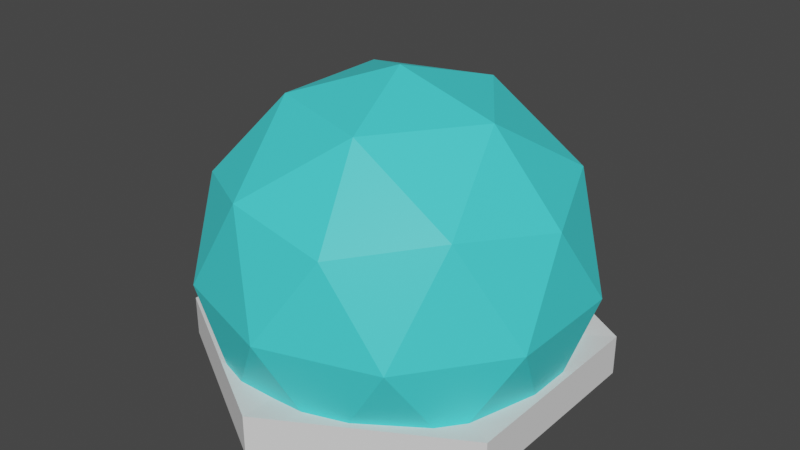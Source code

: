 # Source: TreeGlass.blend  (saved by Blender 2.80.74; exported with 4.5.12 LTS)
import bpy
from mathutils import Matrix  # noqa: F401  (used for matrix-valued properties, if any)

bpy.ops.wm.read_factory_settings(use_empty=True)
scene = bpy.context.scene
scene.name = 'Scene'

# ---- collections
col_collection = bpy.data.collections.new('Collection'); scene.collection.children.link(col_collection)

# ---- materials (node trees are filled in below, after node groups)
mat_material = bpy.data.materials.new('Material')
mat_material.surface_render_method = 'BLENDED'
mat_material.blend_method = 'BLEND'
mat_material.use_transparent_shadow = False

# ---- material node trees
mat_material.use_nodes = True; mat_material.node_tree.nodes.clear()
_N = mat_material.node_tree.nodes; _L = mat_material.node_tree.links
n0 = _N.new('ShaderNodeOutputMaterial'); n0.name = 'Material Output'; n0.location = (300, 300)
n1 = _N.new('ShaderNodeBsdfPrincipled'); n1.name = 'Principled BSDF'; n1.location = (10, 300)
n1.distribution = 'GGX'
n1.subsurface_method = 'BURLEY'
n1.inputs[0].default_value = (0.06274, 0.7771, 0.8, 0.4714)
n1.inputs[3].default_value = 1.45
n1.inputs[13].default_value = 0.45
n1.inputs[27].default_value = (0.0, 0.0, 0.0, 1.0)
n1.inputs[28].default_value = 1.0
_L.new(n1.outputs[0], n0.inputs[0])
n0.is_active_output = True

# ---- world
world_world = bpy.data.worlds.new('World'); scene.world = world_world
world_world.use_nodes = True; world_world.node_tree.nodes.clear()
_N = world_world.node_tree.nodes; _L = world_world.node_tree.links
n0 = _N.new('ShaderNodeOutputWorld'); n0.name = 'World Output'; n0.location = (300, 300)
n1 = _N.new('ShaderNodeBackground'); n1.name = 'Background'; n1.location = (10, 300)
n1.inputs[0].default_value = (0.05088, 0.05088, 0.05088, 1.0)
_L.new(n1.outputs[0], n0.inputs[0])
n0.is_active_output = True
world_world.color = (0.05088, 0.05088, 0.05088)
world_world.use_sun_shadow = False
world_world.sun_shadow_jitter_overblur = 0.0

# ---- meshes
me_cube_002 = bpy.data.meshes.new('Cube.002')
me_cube_002.from_pydata([(-1.0, -1.0, 0.0), (-0.5925, -0.5925, 13.26), (-1.0, 1.0, 0.0), (-0.5925, 0.5925, 13.26), (1.0, -1.0, 0.0), (0.5925, -0.5925, 13.26), (1.0, 1.0, 0.0), (0.5925, 0.5925, 13.26), (-0.721, 0.721, 6.911), (0.7204, 0.7204, 6.932), (-0.7632, 0.7632, 5.324), (0.7626, 0.7626, 5.349), (-0.4813, 3.827, 9.003), (-1.328, 3.835, 8.993), (-1.353, 4.409, 8.258), (-0.4566, 4.4, 8.27), (-1.573, 5.599, 11.77), (-2.157, 5.608, 11.77), (-2.174, 6.25, 11.73), (-1.555, 6.24, 11.73), (0.7082, 0.7082, 7.391), (0.7077, -0.7077, 7.408), (0.6751, -0.6751, 8.635), (0.6755, 0.6755, 8.619), (3.394, -0.6672, 9.511), (3.89, -0.6464, 8.907), (3.388, -1.526, 9.519), (3.883, -1.547, 8.916), (4.825, -2.519, 11.63), (5.304, -2.506, 11.55), (4.819, -3.053, 11.63), (5.298, -3.066, 11.55), (1.045, 3.974, 11.69), (7.851, 2.928, 17.51), (4.513, -4.221, 13.15), (-4.416, -3.157, 12.48), (-6.596, 4.649, 16.43), (0.9243, 7.627, 18.86), (6.596, -4.85, 21.9), (-0.9857, -8.611, 18.79), (-7.849, -3.129, 20.81), (-3.453, 3.195, 23.52), (3.151, 1.941, 23.79), (-1.102, -3.468, 25.33), (5.405, 0.3335, 11.95), (9.874, -0.9666, 13.86), (7.96, -3.52, 9.971), (2.988, -3.879, 10.64), (1.829, -1.548, 14.95), (6.085, 0.2525, 16.93), (10.22, -5.983, 13.73), (5.963, -7.783, 11.74), (2.174, -6.564, 14.82), (4.087, -4.01, 18.7), (8.13, -3.673, 16.82), (6.571, -7.672, 16.56), (-5.38, 9.438, 18.08), (-0.9965, 12.69, 16.91), (-5.485, 11.5, 12.9), (-7.943, 6.053, 14.48), (-4.977, 3.996, 19.49), (-0.703, 7.576, 20.5), (0.4236, 10.55, 11.37), (-3.867, 6.379, 9.847), (-3.553, 1.743, 13.92), (0.9315, 3.052, 17.96), (3.37, 8.481, 16.37), (1.618, 4.524, 12.0), (0.0332, 19.4, -1.021), (0.02417, 14.13, 2.538), (16.82, 9.673, -1.021), (12.25, 7.042, 2.538), (16.79, -9.731, -1.021), (12.22, -7.084, 2.538), (-0.0332, -19.4, -1.021), (-0.02417, -14.13, 2.538), (-16.82, -9.673, -1.021), (-12.25, -7.042, 2.538), (-16.79, 9.731, -1.021), (-12.22, 7.084, 2.538), (16.82, 9.673, 2.819), (0.0332, 19.4, 2.819), (16.79, -9.731, 2.819), (-0.0332, -19.4, 2.819), (-16.82, -9.673, 2.819), (-16.79, 9.731, 2.819), (12.25, 7.042, -2.469), (0.02417, 14.13, -2.469), (12.22, -7.084, -2.469), (-0.02417, -14.13, -2.469), (-12.25, -7.042, -2.469), (-12.22, 7.084, -2.469)], [], [(0, 1, 3, 8, 10, 2), (2, 10, 11, 6), (6, 11, 9, 20, 21, 4), (4, 21, 22, 5, 1, 0), (2, 6, 4, 0), (7, 3, 1, 5), (12, 15, 19, 16), (9, 8, 3, 7, 23, 20), (11, 10, 14, 15), (10, 8, 13, 14), (9, 11, 15, 12), (8, 9, 12, 13), (19, 18, 17, 16), (13, 12, 16, 17), (15, 14, 18, 19), (14, 13, 17, 18), (27, 25, 29, 31), (23, 22, 26, 24), (22, 23, 7, 5), (22, 21, 27, 26), (21, 20, 25, 27), (20, 23, 24, 25), (31, 29, 28, 30), (25, 24, 28, 29), (24, 26, 30, 28), (26, 27, 31, 30), (32, 33, 34), (33, 32, 37), (32, 34, 35), (32, 35, 36), (32, 36, 37), (33, 37, 42), (34, 33, 38), (35, 34, 39), (36, 35, 40), (37, 36, 41), (33, 42, 38), (34, 38, 39), (35, 39, 40), (36, 40, 41), (37, 41, 42), (38, 42, 43), (39, 38, 43), (40, 39, 43), (41, 40, 43), (42, 41, 43), (44, 45, 46), (45, 44, 49), (44, 46, 47), (44, 47, 48), (44, 48, 49), (45, 49, 54), (46, 45, 50), (47, 46, 51), (48, 47, 52), (49, 48, 53), (45, 54, 50), (46, 50, 51), (47, 51, 52), (48, 52, 53), (49, 53, 54), (50, 54, 55), (51, 50, 55), (52, 51, 55), (53, 52, 55), (54, 53, 55), (56, 57, 58), (57, 56, 61), (56, 58, 59), (56, 59, 60), (56, 60, 61), (57, 61, 66), (58, 57, 62), (59, 58, 63), (60, 59, 64), (61, 60, 65), (57, 66, 62), (58, 62, 63), (59, 63, 64), (60, 64, 65), (61, 65, 66), (62, 66, 67), (63, 62, 67), (64, 63, 67), (65, 64, 67), (66, 65, 67), (68, 81, 80, 70), (70, 80, 82, 72), (72, 82, 83, 74), (74, 83, 84, 76), (75, 73, 88, 89), (76, 84, 85, 78), (78, 85, 81, 68), (69, 71, 80, 81), (71, 73, 82, 80), (73, 75, 83, 82), (75, 77, 84, 83), (77, 79, 85, 84), (79, 69, 81, 85), (71, 69, 87, 86), (69, 79, 91, 87), (77, 75, 89, 90), (73, 71, 86, 88), (79, 77, 90, 91)])
_uv = me_cube_002.uv_layers.new(name='UVMap')
_uv.uv.foreach_set('vector', [0.5346, 0.9194, 0.5279, 0.9194, 0.5279, 0.9127, 0.53, 0.9127, 0.5307, 0.9127, 0.5346, 0.9127, 0.5346, 0.9127, 0.5307, 0.9127, 0.5307, 0.906, 0.5346, 0.906, 0.5346, 0.906, 0.5307, 0.906, 0.53, 0.906, 0.5298, 0.906, 0.5298, 0.8993, 0.5346, 0.8993, 0.5346, 0.8993, 0.5298, 0.8993, 0.5292, 0.8993, 0.5279, 0.8993, 0.5279, 0.8926, 0.5346, 0.8926, 0.5412, 0.906, 0.5346, 0.906, 0.5346, 0.8993, 0.5412, 0.8993, 0.5279, 0.906, 0.5212, 0.906, 0.5212, 0.8993, 0.5279, 0.8993, 0.53, 0.906, 0.5307, 0.906, 0.5307, 0.906, 0.53, 0.906, 0.53, 0.906, 0.53, 0.9127, 0.5279, 0.9127, 0.5279, 0.906, 0.5292, 0.906, 0.5298, 0.906, 0.5307, 0.906, 0.5307, 0.9127, 0.5307, 0.9127, 0.5307, 0.906, 0.5307, 0.9127, 0.53, 0.9127, 0.53, 0.9127, 0.5307, 0.9127, 0.53, 0.906, 0.5307, 0.906, 0.5307, 0.906, 0.53, 0.906, 0.53, 0.9127, 0.53, 0.906, 0.53, 0.906, 0.53, 0.9127, 0.5307, 0.906, 0.5307, 0.9127, 0.53, 0.9127, 0.53, 0.906, 0.53, 0.9127, 0.53, 0.906, 0.53, 0.906, 0.53, 0.9127, 0.5307, 0.906, 0.5307, 0.9127, 0.5307, 0.9127, 0.5307, 0.906, 0.5307, 0.9127, 0.53, 0.9127, 0.53, 0.9127, 0.5307, 0.9127, 0.5298, 0.8993, 0.5298, 0.906, 0.5298, 0.906, 0.5298, 0.8993, 0.5292, 0.906, 0.5292, 0.8993, 0.5292, 0.8993, 0.5292, 0.906, 0.5292, 0.8993, 0.5292, 0.906, 0.5279, 0.906, 0.5279, 0.8993, 0.5292, 0.8993, 0.5298, 0.8993, 0.5298, 0.8993, 0.5292, 0.8993, 0.5298, 0.8993, 0.5298, 0.906, 0.5298, 0.906, 0.5298, 0.8993, 0.5298, 0.906, 0.5292, 0.906, 0.5292, 0.906, 0.5298, 0.906, 0.5298, 0.8993, 0.5298, 0.906, 0.5292, 0.906, 0.5292, 0.8993, 0.5298, 0.906, 0.5292, 0.906, 0.5292, 0.906, 0.5298, 0.906, 0.5292, 0.906, 0.5292, 0.8993, 0.5292, 0.8993, 0.5292, 0.906, 0.5292, 0.8993, 0.5298, 0.8993, 0.5298, 0.8993, 0.5292, 0.8993, 0.4131, 0.6542, 0.4105, 0.6587, 0.4157, 0.6587, 0.4105, 0.6587, 0.4079, 0.6542, 0.4053, 0.6587, 0.3923, 0.6542, 0.3898, 0.6587, 0.3949, 0.6587, 0.3975, 0.6542, 0.3949, 0.6587, 0.4001, 0.6587, 0.4027, 0.6542, 0.4001, 0.6587, 0.4053, 0.6587, 0.4105, 0.6587, 0.4053, 0.6587, 0.4079, 0.6632, 0.4157, 0.6587, 0.4105, 0.6587, 0.4131, 0.6632, 0.3949, 0.6587, 0.3898, 0.6587, 0.3923, 0.6632, 0.4001, 0.6587, 0.3949, 0.6587, 0.3975, 0.6632, 0.4053, 0.6587, 0.4001, 0.6587, 0.4027, 0.6632, 0.4105, 0.6587, 0.4079, 0.6632, 0.4131, 0.6632, 0.4157, 0.6587, 0.4131, 0.6632, 0.4183, 0.6632, 0.3949, 0.6587, 0.3923, 0.6632, 0.3975, 0.6632, 0.4001, 0.6587, 0.3975, 0.6632, 0.4027, 0.6632, 0.4053, 0.6587, 0.4027, 0.6632, 0.4079, 0.6632, 0.4131, 0.6632, 0.4079, 0.6632, 0.4105, 0.6677, 0.4183, 0.6632, 0.4131, 0.6632, 0.4157, 0.6677, 0.3975, 0.6632, 0.3923, 0.6632, 0.3949, 0.6677, 0.4027, 0.6632, 0.3975, 0.6632, 0.4001, 0.6677, 0.4079, 0.6632, 0.4027, 0.6632, 0.4053, 0.6677, 0.4131, 0.6542, 0.4105, 0.6587, 0.4157, 0.6587, 0.4105, 0.6587, 0.4079, 0.6542, 0.4053, 0.6587, 0.3923, 0.6542, 0.3898, 0.6587, 0.3949, 0.6587, 0.3975, 0.6542, 0.3949, 0.6587, 0.4001, 0.6587, 0.4027, 0.6542, 0.4001, 0.6587, 0.4053, 0.6587, 0.4105, 0.6587, 0.4053, 0.6587, 0.4079, 0.6632, 0.4157, 0.6587, 0.4105, 0.6587, 0.4131, 0.6632, 0.3949, 0.6587, 0.3898, 0.6587, 0.3923, 0.6632, 0.4001, 0.6587, 0.3949, 0.6587, 0.3975, 0.6632, 0.4053, 0.6587, 0.4001, 0.6587, 0.4027, 0.6632, 0.4105, 0.6587, 0.4079, 0.6632, 0.4131, 0.6632, 0.4157, 0.6587, 0.4131, 0.6632, 0.4183, 0.6632, 0.3949, 0.6587, 0.3923, 0.6632, 0.3975, 0.6632, 0.4001, 0.6587, 0.3975, 0.6632, 0.4027, 0.6632, 0.4053, 0.6587, 0.4027, 0.6632, 0.4079, 0.6632, 0.4131, 0.6632, 0.4079, 0.6632, 0.4105, 0.6677, 0.4183, 0.6632, 0.4131, 0.6632, 0.4157, 0.6677, 0.3975, 0.6632, 0.3923, 0.6632, 0.3949, 0.6677, 0.4027, 0.6632, 0.3975, 0.6632, 0.4001, 0.6677, 0.4079, 0.6632, 0.4027, 0.6632, 0.4053, 0.6677, 0.4131, 0.6542, 0.4105, 0.6587, 0.4157, 0.6587, 0.4105, 0.6587, 0.4079, 0.6542, 0.4053, 0.6587, 0.3923, 0.6542, 0.3898, 0.6587, 0.3949, 0.6587, 0.3975, 0.6542, 0.3949, 0.6587, 0.4001, 0.6587, 0.4027, 0.6542, 0.4001, 0.6587, 0.4053, 0.6587, 0.4105, 0.6587, 0.4053, 0.6587, 0.4079, 0.6632, 0.4157, 0.6587, 0.4105, 0.6587, 0.4131, 0.6632, 0.3949, 0.6587, 0.3898, 0.6587, 0.3923, 0.6632, 0.4001, 0.6587, 0.3949, 0.6587, 0.3975, 0.6632, 0.4053, 0.6587, 0.4001, 0.6587, 0.4027, 0.6632, 0.4105, 0.6587, 0.4079, 0.6632, 0.4131, 0.6632, 0.4157, 0.6587, 0.4131, 0.6632, 0.4183, 0.6632, 0.3949, 0.6587, 0.3923, 0.6632, 0.3975, 0.6632, 0.4001, 0.6587, 0.3975, 0.6632, 0.4027, 0.6632, 0.4053, 0.6587, 0.4027, 0.6632, 0.4079, 0.6632, 0.4131, 0.6632, 0.4079, 0.6632, 0.4105, 0.6677, 0.4183, 0.6632, 0.4131, 0.6632, 0.4157, 0.6677, 0.3975, 0.6632, 0.3923, 0.6632, 0.3949, 0.6677, 0.4027, 0.6632, 0.3975, 0.6632, 0.4001, 0.6677, 0.4079, 0.6632, 0.4027, 0.6632, 0.4053, 0.6677, 0.9689, 0.03037, 0.9689, 0.03249, 0.9682, 0.03249, 0.9682, 0.03037, 0.9682, 0.03037, 0.9682, 0.03249, 0.9675, 0.03249, 0.9675, 0.03037, 0.9675, 0.03037, 0.9675, 0.03249, 0.9668, 0.03249, 0.9668, 0.03037, 0.9668, 0.03037, 0.9668, 0.03249, 0.9661, 0.03249, 0.9661, 0.03037, 0.9657, 0.02842, 0.9665, 0.02886, 0.9665, 0.02886, 0.9657, 0.02842, 0.9661, 0.03037, 0.9661, 0.03249, 0.9654, 0.03249, 0.9654, 0.03037, 0.9654, 0.03037, 0.9654, 0.03249, 0.9647, 0.03249, 0.9647, 0.03037, 0.9657, 0.0302, 0.9665, 0.02976, 0.9666, 0.02982, 0.9657, 0.03033, 0.9665, 0.02976, 0.9665, 0.02886, 0.9666, 0.0288, 0.9666, 0.02982, 0.9665, 0.02886, 0.9657, 0.02842, 0.9657, 0.02829, 0.9666, 0.0288, 0.9657, 0.02842, 0.965, 0.02886, 0.9649, 0.0288, 0.9657, 0.02829, 0.965, 0.02886, 0.965, 0.02976, 0.9649, 0.02982, 0.9649, 0.0288, 0.965, 0.02976, 0.9657, 0.0302, 0.9657, 0.03033, 0.9649, 0.02982, 0.9665, 0.02976, 0.9657, 0.0302, 0.9657, 0.0302, 0.9665, 0.02976, 0.9657, 0.0302, 0.965, 0.02976, 0.965, 0.02976, 0.9657, 0.0302, 0.965, 0.02886, 0.9657, 0.02842, 0.9657, 0.02842, 0.965, 0.02886, 0.9665, 0.02886, 0.9665, 0.02976, 0.9665, 0.02976, 0.9665, 0.02886, 0.965, 0.02976, 0.965, 0.02886, 0.965, 0.02886, 0.965, 0.02976])
me_cube_002.use_remesh_preserve_volume = False
me_cube_002.use_remesh_preserve_attributes = False
me_cube_002.use_mirror_vertex_groups = False
me_cube_002.update()
me_icosphere_001 = bpy.data.meshes.new('Icosphere.001')
me_icosphere_001.from_pydata([(13.1, -9.521, 0.6292), (13.1, 9.521, 0.6292), (5.005, -15.41, 16.83), (-13.1, -9.521, 16.83), (-13.1, 9.521, 16.83), (5.005, 15.41, 16.83), (16.2, 0.0, 16.83), (0.0, 0.0, 26.84), (15.41, 0.0, -0.7927), (17.22, -5.596, 8.728), (17.22, 5.596, 8.728), (0.0, -18.11, 8.728), (10.64, -14.65, 8.728), (-17.22, -5.596, 8.728), (-10.64, -14.65, 8.728), (-10.64, 14.65, 8.728), (-17.22, 5.596, 8.728), (10.64, 14.65, 8.728), (0.0, 18.11, 8.728), (12.46, -9.055, 18.25), (-4.761, -14.65, 18.25), (-15.41, 0.0, 18.25), (-4.761, 14.65, 18.25), (12.46, 9.055, 18.25), (2.942, -9.055, 24.13), (9.521, 0.0, 24.13), (-7.703, -5.596, 24.13), (-7.703, 5.596, 24.13), (2.942, 9.055, 24.13), (4.761, -14.65, -0.7927), (-5.005, -15.41, 0.6292), (-12.46, -9.055, -0.7927), (-16.2, 0.0, 0.6293), (-12.46, 9.055, -0.7927), (-5.005, 15.41, 0.6292), (4.761, 14.65, -0.7927)], [], [(0, 8, 9), (30, 29, 11), (32, 31, 13), (34, 33, 15), (1, 35, 17), (0, 9, 12), (30, 11, 14), (32, 13, 16), (34, 15, 18), (1, 17, 10), (2, 19, 24), (3, 20, 26), (4, 21, 27), (5, 22, 28), (6, 23, 25), (25, 28, 7), (25, 23, 28), (23, 5, 28), (28, 27, 7), (28, 22, 27), (22, 4, 27), (27, 26, 7), (27, 21, 26), (21, 3, 26), (26, 24, 7), (26, 20, 24), (20, 2, 24), (24, 25, 7), (24, 19, 25), (19, 6, 25), (10, 23, 6), (10, 17, 23), (17, 5, 23), (18, 22, 5), (18, 15, 22), (15, 4, 22), (16, 21, 4), (16, 13, 21), (13, 3, 21), (14, 20, 3), (14, 11, 20), (11, 2, 20), (12, 19, 2), (12, 9, 19), (9, 6, 19), (17, 18, 5), (17, 35, 18), (35, 34, 18), (15, 16, 4), (15, 33, 16), (33, 32, 16), (13, 14, 3), (13, 31, 14), (31, 30, 14), (11, 12, 2), (11, 29, 12), (29, 0, 12), (9, 10, 6), (9, 8, 10), (8, 1, 10)])
_uv = me_icosphere_001.uv_layers.new(name='UVMap')
_uv.uv.foreach_set('vector', [0.7273, 0.1575, 0.6364, 0.1575, 0.6818, 0.2362, 0.9091, 0.1575, 0.8182, 0.1575, 0.8636, 0.2362, 0.1818, 0.1575, 0.09091, 0.1575, 0.1364, 0.2362, 0.3636, 0.1575, 0.2727, 0.1575, 0.3182, 0.2362, 0.5455, 0.1575, 0.4545, 0.1575, 0.5, 0.2362, 0.7273, 0.1575, 0.6818, 0.2362, 0.7727, 0.2362, 0.9091, 0.1575, 0.8636, 0.2362, 0.9545, 0.2362, 0.1818, 0.1575, 0.1364, 0.2362, 0.2273, 0.2362, 0.3636, 0.1575, 0.3182, 0.2362, 0.4091, 0.2362, 0.5455, 0.1575, 0.5, 0.2362, 0.5909, 0.2362, 0.8182, 0.3149, 0.7273, 0.3149, 0.7727, 0.3937, 1.0, 0.3149, 0.9091, 0.3149, 0.9545, 0.3937, 0.2727, 0.3149, 0.1818, 0.3149, 0.2273, 0.3937, 0.4545, 0.3149, 0.3636, 0.3149, 0.4091, 0.3937, 0.6364, 0.3149, 0.5455, 0.3149, 0.5909, 0.3937, 0.5909, 0.3937, 0.5, 0.3937, 0.5455, 0.4724, 0.5909, 0.3937, 0.5455, 0.3149, 0.5, 0.3937, 0.5455, 0.3149, 0.4545, 0.3149, 0.5, 0.3937, 0.4091, 0.3937, 0.3182, 0.3937, 0.3636, 0.4724, 0.4091, 0.3937, 0.3636, 0.3149, 0.3182, 0.3937, 0.3636, 0.3149, 0.2727, 0.3149, 0.3182, 0.3937, 0.2273, 0.3937, 0.1364, 0.3937, 0.1818, 0.4724, 0.2273, 0.3937, 0.1818, 0.3149, 0.1364, 0.3937, 0.1818, 0.3149, 0.09091, 0.3149, 0.1364, 0.3937, 0.9545, 0.3937, 0.8636, 0.3937, 0.9091, 0.4724, 0.9545, 0.3937, 0.9091, 0.3149, 0.8636, 0.3937, 0.9091, 0.3149, 0.8182, 0.3149, 0.8636, 0.3937, 0.7727, 0.3937, 0.6818, 0.3937, 0.7273, 0.4724, 0.7727, 0.3937, 0.7273, 0.3149, 0.6818, 0.3937, 0.7273, 0.3149, 0.6364, 0.3149, 0.6818, 0.3937, 0.5909, 0.2362, 0.5455, 0.3149, 0.6364, 0.3149, 0.5909, 0.2362, 0.5, 0.2362, 0.5455, 0.3149, 0.5, 0.2362, 0.4545, 0.3149, 0.5455, 0.3149, 0.4091, 0.2362, 0.3636, 0.3149, 0.4545, 0.3149, 0.4091, 0.2362, 0.3182, 0.2362, 0.3636, 0.3149, 0.3182, 0.2362, 0.2727, 0.3149, 0.3636, 0.3149, 0.2273, 0.2362, 0.1818, 0.3149, 0.2727, 0.3149, 0.2273, 0.2362, 0.1364, 0.2362, 0.1818, 0.3149, 0.1364, 0.2362, 0.09091, 0.3149, 0.1818, 0.3149, 0.9545, 0.2362, 0.9091, 0.3149, 1.0, 0.3149, 0.9545, 0.2362, 0.8636, 0.2362, 0.9091, 0.3149, 0.8636, 0.2362, 0.8182, 0.3149, 0.9091, 0.3149, 0.7727, 0.2362, 0.7273, 0.3149, 0.8182, 0.3149, 0.7727, 0.2362, 0.6818, 0.2362, 0.7273, 0.3149, 0.6818, 0.2362, 0.6364, 0.3149, 0.7273, 0.3149, 0.5, 0.2362, 0.4091, 0.2362, 0.4545, 0.3149, 0.5, 0.2362, 0.4545, 0.1575, 0.4091, 0.2362, 0.4545, 0.1575, 0.3636, 0.1575, 0.4091, 0.2362, 0.3182, 0.2362, 0.2273, 0.2362, 0.2727, 0.3149, 0.3182, 0.2362, 0.2727, 0.1575, 0.2273, 0.2362, 0.2727, 0.1575, 0.1818, 0.1575, 0.2273, 0.2362, 0.1364, 0.2362, 0.04545, 0.2362, 0.09091, 0.3149, 0.1364, 0.2362, 0.09091, 0.1575, 0.04545, 0.2362, 0.09091, 0.1575, 0.0, 0.1575, 0.04545, 0.2362, 0.8636, 0.2362, 0.7727, 0.2362, 0.8182, 0.3149, 0.8636, 0.2362, 0.8182, 0.1575, 0.7727, 0.2362, 0.8182, 0.1575, 0.7273, 0.1575, 0.7727, 0.2362, 0.6818, 0.2362, 0.5909, 0.2362, 0.6364, 0.3149, 0.6818, 0.2362, 0.6364, 0.1575, 0.5909, 0.2362, 0.6364, 0.1575, 0.5455, 0.1575, 0.5909, 0.2362])
me_icosphere_001.materials.append(mat_material)
me_icosphere_001.use_remesh_preserve_volume = False
me_icosphere_001.use_remesh_preserve_attributes = False
me_icosphere_001.use_mirror_vertex_groups = False
me_icosphere_001.update()

# ---- objects
ob_cube = bpy.data.objects.new('Cube', me_cube_002)
ob_icosphere = bpy.data.objects.new('Icosphere', me_icosphere_001)

# ---- transforms, parenting, visibility, modifiers, constraints
ob_cube.location = (0.0, 0.0, 0.0)
ob_cube.lineart.crease_threshold = 0.0
ob_icosphere.location = (0.0, 0.0, 0.0)
ob_icosphere.lineart.crease_threshold = 0.0

# ---- collection membership
col_collection.objects.link(ob_cube)
col_collection.objects.link(ob_icosphere)

# ---- scene / render settings (as saved in the file)
scene.frame_start = 1; scene.frame_end = 250; scene.frame_set(1)
scene.render.engine = 'BLENDER_EEVEE_NEXT'
scene.cycles.use_denoising = False
scene.cycles.samples = 128
scene.cycles.sampling_pattern = 'TABULATED_SOBOL'
scene.cycles.use_adaptive_sampling = False
scene.cycles.use_light_tree = False
scene.view_settings.view_transform = 'Filmic'
bpy.context.view_layer.update()

# ---- added for rendering (the .blend has no active camera and no usable light): camera, sun
cam_auto = bpy.data.cameras.new('AutoCamera')
cam_auto.lens = 50.0
cam_auto.sensor_width = 36.0
cam_auto.clip_end = 1000.0
ob_auto_camera = bpy.data.objects.new('AutoCamera', cam_auto)
scene.collection.objects.link(ob_auto_camera)
ob_auto_camera.location = (55.1395, -66.1674, 56.2962)
ob_auto_camera.rotation_euler = (1.09748, -7.21219e-08, 0.694738)
scene.camera = ob_auto_camera
light_auto_sun = bpy.data.lights.new('AutoSun', 'SUN')
light_auto_sun.energy = 3.0
light_auto_sun.angle = 0.0523599
ob_auto_sun = bpy.data.objects.new('AutoSun', light_auto_sun)
scene.collection.objects.link(ob_auto_sun)
ob_auto_sun.rotation_euler = (0.872665, 0.174533, 0.523599)
bpy.context.view_layer.update()
